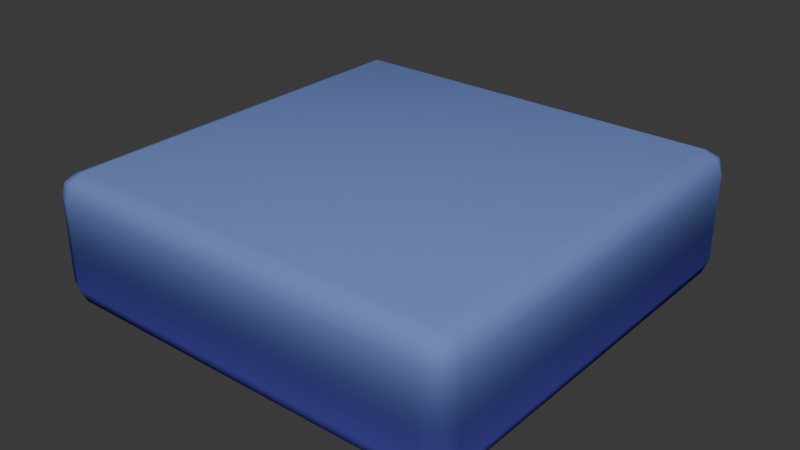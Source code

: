 # Source: Water-Tile.blend  (saved by Blender 4.0.36; exported with 4.5.12 LTS)
import bpy
from mathutils import Matrix  # noqa: F401  (used for matrix-valued properties, if any)

bpy.ops.wm.read_factory_settings(use_empty=True)
scene = bpy.context.scene
scene.name = 'Scene'

# ---- collections
col_collection = bpy.data.collections.new('Collection'); scene.collection.children.link(col_collection)

# ---- images (referenced by path relative to the original .blend; pixels are not part of the script)
import os
ASSET_DIR = os.environ.get("B2B_ASSET_DIR", "")  # directory of the original .blend (textures are referenced by path, not embedded)
HERE = os.path.dirname(os.path.abspath(__file__))  # packed textures are extracted next to this script under _unpacked/

def load_image(name, relpath, width, height, colorspace="sRGB"):
    """Load a texture the original file referenced (path relative to the .blend, or extracted next to this script)."""
    p = next((c for c in (os.path.join(HERE, relpath), os.path.join(ASSET_DIR, relpath)) if relpath and os.path.exists(c)), "")
    if p:
        img = bpy.data.images.load(p, check_existing=True)
        img.name = name
    else:  # same state as the original file: an image datablock whose file is absent (Cycles renders it pink)
        img = bpy.data.images.new(name, width, height)
        img.source = "FILE"
        img.filepath = "//" + (relpath or name)
    img.colorspace_settings.name = colorspace
    return img
img_water_tile = load_image('Water_Tile', 'Water_Tile.png', 1024, 1024, 'sRGB')

# ---- materials (node trees are filled in below, after node groups)
mat_violet_gradient = bpy.data.materials.new('Violet_Gradient')

# ---- material node trees
mat_violet_gradient.use_nodes = True; mat_violet_gradient.node_tree.nodes.clear()
_N = mat_violet_gradient.node_tree.nodes; _L = mat_violet_gradient.node_tree.links
n0 = _N.new('ShaderNodeOutputMaterial'); n0.name = 'Material Output'; n0.location = (413, 284)
n1 = _N.new('ShaderNodeBsdfPrincipled'); n1.name = 'Principled BSDF'; n1.location = (123, 284)
n1.inputs[2].default_value = 1.0
n1.inputs[3].default_value = 1.0
n2 = _N.new('ShaderNodeSeparateXYZ'); n2.name = 'Separate XYZ'; n2.location = (-340, 228)
n3 = _N.new('ShaderNodeMapping'); n3.name = 'Mapping'; n3.location = (-532, 214)
n3.inputs[1].default_value = (0.0, 0.0, -0.1)
n4 = _N.new('ShaderNodeTexCoord'); n4.name = 'Texture Coordinate'; n4.location = (-737, 210)
n5 = _N.new('ShaderNodeValToRGB'); n5.name = 'Color Ramp'; n5.location = (-122, 236)
n5.color_ramp.interpolation = 'B_SPLINE'
while len(n5.color_ramp.elements) > 1: n5.color_ramp.elements.remove(n5.color_ramp.elements[-1])
n5.color_ramp.elements[0].position = 0.0; n5.color_ramp.elements[0].color = (0.09178, 0.0862, 0.4876, 1.0)
_e = n5.color_ramp.elements.new(0.45); _e.color = (0.0044, 0.008742, 0.04971, 1.0)
_e = n5.color_ramp.elements.new(1.0); _e.color = (0.2465, 0.3513, 0.8038, 1.0)
n6 = _N.new('ShaderNodeTexImage'); n6.name = 'Image Texture'; n6.location = (664, 209)
n6.image = img_water_tile
_L.new(n1.outputs[0], n0.inputs[0])
_L.new(n5.outputs[0], n1.inputs[0])
_L.new(n2.outputs[2], n5.inputs[0])
_L.new(n3.outputs[0], n2.inputs[0])
_L.new(n4.outputs[0], n3.inputs[0])
n0.is_active_output = True

# ---- world
world_world = bpy.data.worlds.new('World'); scene.world = world_world
world_world.use_nodes = True; world_world.node_tree.nodes.clear()
_N = world_world.node_tree.nodes; _L = world_world.node_tree.links
n0 = _N.new('ShaderNodeOutputWorld'); n0.name = 'World Output'; n0.location = (300, 300)
n1 = _N.new('ShaderNodeBackground'); n1.name = 'Background'; n1.location = (10, 300)
n1.inputs[0].default_value = (0.05088, 0.05088, 0.05088, 1.0)
_L.new(n1.outputs[0], n0.inputs[0])
n0.is_active_output = True
world_world.color = (0.05088, 0.05088, 0.05088)
world_world.use_sun_shadow = False
world_world.sun_shadow_jitter_overblur = 0.0

# ---- meshes
me_cube_001 = bpy.data.meshes.new('Cube.001')
me_cube_001.from_pydata([(-0.5, -0.5, -0.5), (-0.5, -0.5, -0.1998), (-0.5, 0.5, -0.5), (-0.5, 0.5, -0.1998), (0.5, -0.5, -0.5), (0.5, -0.5, -0.1998), (0.5, 0.5, -0.5), (0.5, 0.5, -0.1998)], [], [(0, 1, 3, 2), (2, 3, 7, 6), (6, 7, 5, 4), (4, 5, 1, 0), (2, 6, 4, 0), (7, 3, 1, 5)])
me_cube_001.polygons.foreach_set('use_smooth', [True] * 6)
_uv = me_cube_001.uv_layers.new(name='UVMap')
_uv.uv.foreach_set('vector', [0.25, 0.0, 0.5, 0.0, 0.5, 0.25, 0.25, 0.25, 0.25, 0.25, 0.5, 0.25, 0.5, 0.5, 0.25, 0.5, 0.25, 0.5, 0.5, 0.5, 0.5, 0.75, 0.25, 0.75, 0.25, 0.75, 0.5, 0.75, 0.5, 1.0, 0.25, 1.0, 0.0, 0.5, 0.25, 0.5, 0.25, 0.75, 0.0, 0.75, 0.5, 0.5, 0.75, 0.5, 0.75, 0.75, 0.5, 0.75])
me_cube_001.materials.append(mat_violet_gradient)
me_cube_001.update()

# ---- objects
ob_water_tile = bpy.data.objects.new('Water-Tile', me_cube_001)

# ---- transforms, parenting, visibility, modifiers, constraints
ob_water_tile.location = (0.0, 0.0, 0.0)
_m = ob_water_tile.modifiers.new('Bevel', 'BEVEL')
_m.width = 0.05
_m.width_pct = 0.05
_m.segments = 2

# ---- collection membership
col_collection.objects.link(ob_water_tile)

# ---- scene / render settings (as saved in the file)
scene.frame_start = 1; scene.frame_end = 250; scene.frame_set(1)
scene.render.engine = 'CYCLES'
scene.cycles.samples = 300
scene.cycles.sampling_pattern = 'TABULATED_SOBOL'
scene.cycles.bake_type = 'DIFFUSE'
bpy.context.view_layer.update()

# ---- added for rendering (the .blend has no active camera and no usable light): camera, sun
cam_auto = bpy.data.cameras.new('AutoCamera')
cam_auto.lens = 50.0
cam_auto.sensor_width = 36.0
cam_auto.clip_end = 1000.0
ob_auto_camera = bpy.data.objects.new('AutoCamera', cam_auto)
scene.collection.objects.link(ob_auto_camera)
ob_auto_camera.location = (1.33763, -1.60515, 0.720222)
ob_auto_camera.rotation_euler = (1.09748, -7.21219e-08, 0.694738)
scene.camera = ob_auto_camera
light_auto_sun = bpy.data.lights.new('AutoSun', 'SUN')
light_auto_sun.energy = 3.0
light_auto_sun.angle = 0.0523599
ob_auto_sun = bpy.data.objects.new('AutoSun', light_auto_sun)
scene.collection.objects.link(ob_auto_sun)
ob_auto_sun.rotation_euler = (0.872665, 0.174533, 0.523599)
bpy.context.view_layer.update()
